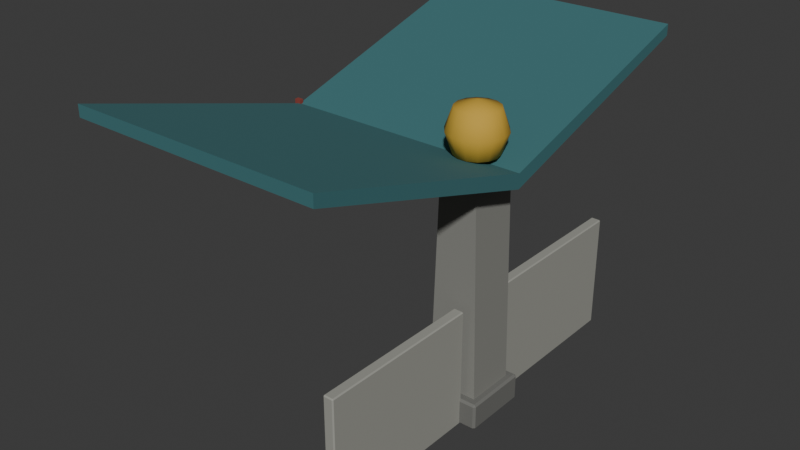 # Source: stop-6.blend  (saved by Blender 5.3.31; exported with 4.5.12 LTS)
import bpy
from mathutils import Matrix  # noqa: F401  (used for matrix-valued properties, if any)

bpy.ops.wm.read_factory_settings(use_empty=True)
scene = bpy.context.scene
scene.name = 'Scene'

# ---- collections
col_collection = bpy.data.collections.new('Collection'); scene.collection.children.link(col_collection)

# ---- materials (node trees are filled in below, after node groups)
mat_85857f = bpy.data.materials.new('#85857f')
mat_85857f.diffuse_color = (0.2388, 0.2388, 0.2158, 1.0)
mat_paint0 = bpy.data.materials.new('paint0')
mat_paint0.diffuse_color = (0.04615, 0.1604, 0.1734, 1.0)
mat_paint2 = bpy.data.materials.new('paint2')
mat_paint2.diffuse_color = (0.259, 0.04778, 0.03561, 1.0)
mat_c9a13a = bpy.data.materials.new('#c9a13a')
mat_c9a13a.diffuse_color = (0.5924, 0.3636, 0.03847, 1.0)
mat_6e6e6a = bpy.data.materials.new('#6e6e6a')
mat_6e6e6a.diffuse_color = (0.1573, 0.1573, 0.145, 1.0)
mat_9a9a92 = bpy.data.materials.new('#9a9a92')
mat_9a9a92.diffuse_color = (0.3297, 0.3297, 0.2932, 1.0)

# ---- material node trees
mat_85857f.use_nodes = True; mat_85857f.node_tree.nodes.clear()
_N = mat_85857f.node_tree.nodes; _L = mat_85857f.node_tree.links
n0 = _N.new('ShaderNodeBsdfPrincipled'); n0.name = 'Principled BSDF'; n0.location = (-200, 100)
n0.inputs[0].default_value = (0.2388, 0.2388, 0.2158, 1.0)
n0.inputs[2].default_value = 0.85
n0.inputs[10].default_value = 0.005
n1 = _N.new('ShaderNodeOutputMaterial'); n1.name = 'Material Output'; n1.location = (200, 100)
_L.new(n0.outputs[0], n1.inputs[0])
n1.is_active_output = True
mat_paint0.use_nodes = True; mat_paint0.node_tree.nodes.clear()
_N = mat_paint0.node_tree.nodes; _L = mat_paint0.node_tree.links
n0 = _N.new('ShaderNodeBsdfPrincipled'); n0.name = 'Principled BSDF'; n0.location = (-200, 100)
n0.inputs[0].default_value = (0.04615, 0.1604, 0.1734, 1.0)
n0.inputs[2].default_value = 0.85
n0.inputs[10].default_value = 0.005
n1 = _N.new('ShaderNodeOutputMaterial'); n1.name = 'Material Output'; n1.location = (200, 100)
_L.new(n0.outputs[0], n1.inputs[0])
n1.is_active_output = True
mat_paint2.use_nodes = True; mat_paint2.node_tree.nodes.clear()
_N = mat_paint2.node_tree.nodes; _L = mat_paint2.node_tree.links
n0 = _N.new('ShaderNodeBsdfPrincipled'); n0.name = 'Principled BSDF'; n0.location = (-200, 100)
n0.inputs[0].default_value = (0.259, 0.04778, 0.03561, 1.0)
n0.inputs[2].default_value = 0.85
n0.inputs[10].default_value = 0.005
n1 = _N.new('ShaderNodeOutputMaterial'); n1.name = 'Material Output'; n1.location = (200, 100)
_L.new(n0.outputs[0], n1.inputs[0])
n1.is_active_output = True
mat_c9a13a.use_nodes = True; mat_c9a13a.node_tree.nodes.clear()
_N = mat_c9a13a.node_tree.nodes; _L = mat_c9a13a.node_tree.links
n0 = _N.new('ShaderNodeBsdfPrincipled'); n0.name = 'Principled BSDF'; n0.location = (-200, 100)
n0.inputs[0].default_value = (0.5924, 0.3636, 0.03847, 1.0)
n0.inputs[2].default_value = 0.85
n0.inputs[10].default_value = 0.005
n1 = _N.new('ShaderNodeOutputMaterial'); n1.name = 'Material Output'; n1.location = (200, 100)
_L.new(n0.outputs[0], n1.inputs[0])
n1.is_active_output = True
mat_6e6e6a.use_nodes = True; mat_6e6e6a.node_tree.nodes.clear()
_N = mat_6e6e6a.node_tree.nodes; _L = mat_6e6e6a.node_tree.links
n0 = _N.new('ShaderNodeBsdfPrincipled'); n0.name = 'Principled BSDF'; n0.location = (-200, 100)
n0.inputs[0].default_value = (0.1573, 0.1573, 0.145, 1.0)
n0.inputs[2].default_value = 0.85
n0.inputs[10].default_value = 0.005
n1 = _N.new('ShaderNodeOutputMaterial'); n1.name = 'Material Output'; n1.location = (200, 100)
_L.new(n0.outputs[0], n1.inputs[0])
n1.is_active_output = True
mat_9a9a92.use_nodes = True; mat_9a9a92.node_tree.nodes.clear()
_N = mat_9a9a92.node_tree.nodes; _L = mat_9a9a92.node_tree.links
n0 = _N.new('ShaderNodeBsdfPrincipled'); n0.name = 'Principled BSDF'; n0.location = (-200, 100)
n0.inputs[0].default_value = (0.3297, 0.3297, 0.2932, 1.0)
n0.inputs[2].default_value = 0.85
n0.inputs[10].default_value = 0.005
n1 = _N.new('ShaderNodeOutputMaterial'); n1.name = 'Material Output'; n1.location = (200, 100)
_L.new(n0.outputs[0], n1.inputs[0])
n1.is_active_output = True

# ---- world
world_world = bpy.data.worlds.new('World'); scene.world = world_world
world_world.use_nodes = True; world_world.node_tree.nodes.clear()
_N = world_world.node_tree.nodes; _L = world_world.node_tree.links
n0 = _N.new('ShaderNodeOutputWorld'); n0.name = 'World Output'; n0.location = (200, 100)
n1 = _N.new('ShaderNodeBackground'); n1.name = 'Background'; n1.location = (-200, 100)
n1.inputs[0].default_value = (0.05088, 0.05088, 0.05088, 1.0)
_L.new(n1.outputs[0], n0.inputs[0])
n0.is_active_output = True
world_world.color = (0.05088, 0.05088, 0.05088)
world_world.sun_shadow_jitter_overblur = 0.0

# ---- meshes
me_00__85857f = bpy.data.meshes.new('00_#85857f')
me_00__85857f.from_pydata([(1.12, -0.24, 0.06), (0.62, -0.24, 0.06), (0.7, -0.24, 2.36), (1.06, -0.24, 2.36), (1.12, 0.24, 0.06), (0.62, 0.24, 0.06), (0.7, 0.24, 2.36), (1.06, 0.24, 2.36)], [], [(0, 2, 1), (4, 6, 7), (2, 5, 1), (0, 7, 3), (3, 6, 2), (1, 4, 0), (0, 3, 2), (4, 5, 6), (2, 6, 5), (0, 4, 7), (3, 7, 6), (1, 5, 4)])
me_00__85857f.materials.append(mat_85857f)
me_00__85857f.update()
me_01_paint0 = bpy.data.meshes.new('01_paint0')
me_01_paint0.from_pydata([(-1.1, 0.0, 2.3), (-1.1, 2.3, 3.0), (-1.1, 2.3, 3.11), (-1.1, 0.0, 2.44), (1.3, 0.0, 2.3), (1.3, 2.3, 3.0), (1.3, 2.3, 3.11), (1.3, 0.0, 2.44), (-1.1, 0.0, 2.3), (-1.1, 0.0, 2.44), (-1.1, -2.3, 3.11), (-1.1, -2.3, 3.0), (1.3, 0.0, 2.3), (1.3, 0.0, 2.44), (1.3, -2.3, 3.11), (1.3, -2.3, 3.0)], [], [(3, 1, 0), (5, 7, 4), (2, 5, 1), (0, 7, 3), (3, 6, 2), (1, 4, 0), (11, 9, 8), (13, 15, 12), (11, 14, 10), (9, 12, 8), (10, 13, 9), (8, 15, 11), (3, 2, 1), (5, 6, 7), (2, 6, 5), (0, 4, 7), (3, 7, 6), (1, 5, 4), (11, 10, 9), (13, 14, 15), (11, 15, 14), (9, 13, 12), (10, 14, 13), (8, 12, 15)])
me_01_paint0.materials.append(mat_paint0)
me_01_paint0.update()
me_02_paint2 = bpy.data.meshes.new('02_paint2')
me_02_paint2.from_pydata([(-1.14, -0.02, 2.26), (-1.14, -0.02, 2.48), (-1.14, 0.02, 2.26), (-1.14, 0.02, 2.48), (-1.08, -0.02, 2.26), (-1.08, -0.02, 2.48), (-1.08, 0.02, 2.26), (-1.08, 0.02, 2.48)], [], [(1, 2, 0), (3, 6, 2), (7, 4, 6), (5, 0, 4), (6, 0, 2), (3, 5, 7), (1, 3, 2), (3, 7, 6), (7, 5, 4), (5, 1, 0), (6, 4, 0), (3, 1, 5)])
me_02_paint2.materials.append(mat_paint2)
me_02_paint2.update()
me_03__c9a13a = bpy.data.meshes.new('03_#c9a13a')
me_03__c9a13a.from_pydata([(0.88, 0.0, 2.44), (1.08, 0.0, 2.5), (1.06, 0.08678, 2.5), (1.005, 0.1564, 2.5), (0.9245, 0.195, 2.5), (0.8355, 0.195, 2.5), (0.7553, 0.1564, 2.5), (0.6998, 0.08678, 2.5), (0.68, 2.449e-17, 2.5), (0.6998, -0.08678, 2.5), (0.7553, -0.1564, 2.5), (0.8355, -0.195, 2.5), (0.9245, -0.195, 2.5), (1.005, -0.1564, 2.5), (1.06, -0.08678, 2.5), (1.15, 0.0, 2.7), (1.123, 0.1171, 2.7), (1.048, 0.2111, 2.7), (0.9401, 0.2632, 2.7), (0.8199, 0.2632, 2.7), (0.7117, 0.2111, 2.7), (0.6367, 0.1171, 2.7), (0.61, 3.307e-17, 2.7), (0.6367, -0.1171, 2.7), (0.7117, -0.2111, 2.7), (0.8199, -0.2632, 2.7), (0.9401, -0.2632, 2.7), (1.048, -0.2111, 2.7), (1.123, -0.1171, 2.7), (1.08, 0.0, 2.9), (1.06, 0.08678, 2.9), (1.005, 0.1564, 2.9), (0.9245, 0.195, 2.9), (0.8355, 0.195, 2.9), (0.7553, 0.1564, 2.9), (0.6998, 0.08678, 2.9), (0.68, 2.449e-17, 2.9), (0.6998, -0.08678, 2.9), (0.7553, -0.1564, 2.9), (0.8355, -0.195, 2.9), (0.9245, -0.195, 2.9), (1.005, -0.1564, 2.9), (1.06, -0.08678, 2.9), (0.88, 0.0, 2.96)], [], [(0, 2, 1), (0, 3, 2), (0, 4, 3), (0, 5, 4), (0, 6, 5), (0, 7, 6), (0, 8, 7), (0, 9, 8), (0, 10, 9), (0, 11, 10), (0, 12, 11), (0, 13, 12), (0, 14, 13), (0, 1, 14), (2, 15, 1), (3, 16, 2), (4, 17, 3), (5, 18, 4), (6, 19, 5), (6, 21, 20), (8, 21, 7), (9, 22, 8), (10, 23, 9), (11, 24, 10), (12, 25, 11), (13, 26, 12), (14, 27, 13), (1, 28, 14), (16, 29, 15), (17, 30, 16), (18, 31, 17), (19, 32, 18), (20, 33, 19), (21, 34, 20), (21, 36, 35), (22, 37, 36), (23, 38, 37), (25, 38, 24), (26, 39, 25), (27, 40, 26), (28, 41, 27), (15, 42, 28), (29, 30, 43), (30, 31, 43), (31, 32, 43), (32, 33, 43), (33, 34, 43), (34, 35, 43), (35, 36, 43), (36, 37, 43), (37, 38, 43), (38, 39, 43), (39, 40, 43), (40, 41, 43), (41, 42, 43), (42, 29, 43), (2, 16, 15), (3, 17, 16), (4, 18, 17), (5, 19, 18), (6, 20, 19), (6, 7, 21), (8, 22, 21), (9, 23, 22), (10, 24, 23), (11, 25, 24), (12, 26, 25), (13, 27, 26), (14, 28, 27), (1, 15, 28), (16, 30, 29), (17, 31, 30), (18, 32, 31), (19, 33, 32), (20, 34, 33), (21, 35, 34), (21, 22, 36), (22, 23, 37), (23, 24, 38), (25, 39, 38), (26, 40, 39), (27, 41, 40), (28, 42, 41), (15, 29, 42)])
me_03__c9a13a.polygons.foreach_set('use_smooth', [True] * 84)
me_03__c9a13a.materials.append(mat_c9a13a)
me_03__c9a13a.update()
me_04__6e6e6a = bpy.data.meshes.new('04_#6e6e6a')
me_04__6e6e6a.from_pydata([(0.58, -0.3, 0.06), (0.58, -0.32, 0.08), (0.56, -0.3, 0.08), (0.58, -0.32, 0.3), (0.58, -0.3, 0.32), (0.56, -0.3, 0.3), (0.58, 0.3, 0.06), (0.56, 0.3, 0.08), (0.58, 0.32, 0.08), (0.58, 0.3, 0.32), (0.58, 0.32, 0.3), (0.56, 0.3, 0.3), (1.16, -0.3, 0.06), (1.18, -0.3, 0.08), (1.16, -0.32, 0.08), (1.16, -0.3, 0.32), (1.16, -0.32, 0.3), (1.18, -0.3, 0.3), (1.16, 0.3, 0.06), (1.16, 0.32, 0.08), (1.18, 0.3, 0.08), (1.16, 0.3, 0.32), (1.18, 0.3, 0.3), (1.16, 0.32, 0.3)], [], [(0, 1, 2), (3, 4, 5), (6, 7, 8), (9, 10, 11), (12, 13, 14), (15, 16, 17), (18, 19, 20), (21, 22, 23), (0, 7, 6), (3, 2, 1), (9, 5, 4), (8, 11, 10), (6, 19, 18), (21, 10, 9), (20, 23, 22), (18, 13, 12), (15, 22, 21), (14, 17, 16), (12, 1, 0), (4, 16, 15), (18, 0, 6), (5, 7, 2), (16, 1, 14), (9, 15, 21), (10, 19, 8), (22, 13, 20), (0, 2, 7), (3, 5, 2), (9, 11, 5), (8, 7, 11), (6, 8, 19), (21, 23, 10), (20, 19, 23), (18, 20, 13), (15, 17, 22), (14, 13, 17), (12, 14, 1), (4, 3, 16), (18, 12, 0), (5, 11, 7), (16, 3, 1), (9, 4, 15), (10, 23, 19), (22, 17, 13)])
me_04__6e6e6a.materials.append(mat_6e6e6a)
me_04__6e6e6a.update()
me_05__9a9a92 = bpy.data.meshes.new('05_#9a9a92')
me_05__9a9a92.from_pydata([(0.93, -1.89, 0.06), (0.93, -1.9, 0.07), (0.92, -1.89, 0.07), (0.93, -1.9, 1.19), (0.93, -1.89, 1.2), (0.92, -1.89, 1.19), (0.93, -0.31, 0.06), (0.92, -0.31, 0.07), (0.93, -0.3, 0.07), (0.93, -0.31, 1.2), (0.93, -0.3, 1.19), (0.92, -0.31, 1.19), (1.01, -1.89, 0.06), (1.02, -1.89, 0.07), (1.01, -1.9, 0.07), (1.01, -1.89, 1.2), (1.01, -1.9, 1.19), (1.02, -1.89, 1.19), (1.01, -0.31, 0.06), (1.01, -0.3, 0.07), (1.02, -0.31, 0.07), (1.01, -0.31, 1.2), (1.02, -0.31, 1.19), (1.01, -0.3, 1.19), (0.93, 0.31, 0.06), (0.93, 0.3, 0.07), (0.92, 0.31, 0.07), (0.93, 0.3, 1.19), (0.93, 0.31, 1.2), (0.92, 0.31, 1.19), (0.93, 1.89, 0.06), (0.92, 1.89, 0.07), (0.93, 1.9, 0.07), (0.93, 1.89, 1.2), (0.93, 1.9, 1.19), (0.92, 1.89, 1.19), (1.01, 0.31, 0.06), (1.02, 0.31, 0.07), (1.01, 0.3, 0.07), (1.01, 0.31, 1.2), (1.01, 0.3, 1.19), (1.02, 0.31, 1.19), (1.01, 1.89, 0.06), (1.01, 1.9, 0.07), (1.02, 1.89, 0.07), (1.01, 1.89, 1.2), (1.02, 1.89, 1.19), (1.01, 1.9, 1.19)], [], [(0, 1, 2), (3, 4, 5), (6, 7, 8), (9, 10, 11), (12, 13, 14), (15, 16, 17), (18, 19, 20), (21, 22, 23), (0, 7, 6), (3, 2, 1), (9, 5, 4), (8, 11, 10), (6, 19, 18), (21, 10, 9), (20, 23, 22), (18, 13, 12), (15, 22, 21), (14, 17, 16), (12, 1, 0), (4, 16, 15), (18, 0, 6), (5, 7, 2), (16, 1, 14), (9, 15, 21), (10, 19, 8), (22, 13, 20), (24, 25, 26), (27, 28, 29), (30, 31, 32), (33, 34, 35), (36, 37, 38), (39, 40, 41), (42, 43, 44), (45, 46, 47), (24, 31, 30), (27, 26, 25), (33, 29, 28), (32, 35, 34), (30, 43, 42), (45, 34, 33), (44, 47, 46), (42, 37, 36), (39, 46, 45), (38, 41, 40), (36, 25, 24), (28, 40, 39), (42, 24, 30), (29, 31, 26), (40, 25, 38), (33, 39, 45), (34, 43, 32), (46, 37, 44), (0, 2, 7), (3, 5, 2), (9, 11, 5), (8, 7, 11), (6, 8, 19), (21, 23, 10), (20, 19, 23), (18, 20, 13), (15, 17, 22), (14, 13, 17), (12, 14, 1), (4, 3, 16), (18, 12, 0), (5, 11, 7), (16, 3, 1), (9, 4, 15), (10, 23, 19), (22, 17, 13), (24, 26, 31), (27, 29, 26), (33, 35, 29), (32, 31, 35), (30, 32, 43), (45, 47, 34), (44, 43, 47), (42, 44, 37), (39, 41, 46), (38, 37, 41), (36, 38, 25), (28, 27, 40), (42, 36, 24), (29, 35, 31), (40, 27, 25), (33, 28, 39), (34, 47, 43), (46, 41, 37)])
me_05__9a9a92.materials.append(mat_9a9a92)
me_05__9a9a92.update()
me_solid = bpy.data.meshes.new('solid')
me_solid.from_pydata([(-0.5, -0.5, -0.5), (-0.5, -0.5, 0.5), (-0.5, 0.5, -0.5), (-0.5, 0.5, 0.5), (0.5, -0.5, -0.5), (0.5, -0.5, 0.5), (0.5, 0.5, -0.5), (0.5, 0.5, 0.5)], [], [(0, 1, 3, 2), (2, 3, 7, 6), (6, 7, 5, 4), (4, 5, 1, 0), (2, 6, 4, 0), (7, 3, 1, 5)])
me_solid.update()
me_solid_001 = bpy.data.meshes.new('solid.001')
me_solid_001.from_pydata([(-0.5, -0.5, -0.5), (-0.5, -0.5, 0.5), (-0.5, 0.5, -0.5), (-0.5, 0.5, 0.5), (0.5, -0.5, -0.5), (0.5, -0.5, 0.5), (0.5, 0.5, -0.5), (0.5, 0.5, 0.5)], [], [(0, 1, 3, 2), (2, 3, 7, 6), (6, 7, 5, 4), (4, 5, 1, 0), (2, 6, 4, 0), (7, 3, 1, 5)])
me_solid_001.update()

# ---- objects
ob_00__85857f = bpy.data.objects.new('00_#85857f', me_00__85857f)
ob_01_paint0 = bpy.data.objects.new('01_paint0', me_01_paint0)
ob_02_paint2 = bpy.data.objects.new('02_paint2', me_02_paint2)
ob_03__c9a13a = bpy.data.objects.new('03_#c9a13a', me_03__c9a13a)
ob_04__6e6e6a = bpy.data.objects.new('04_#6e6e6a', me_04__6e6e6a)
ob_05__9a9a92 = bpy.data.objects.new('05_#9a9a92', me_05__9a9a92)
ob_solid = bpy.data.objects.new('solid', me_solid)
ob_solid_001 = bpy.data.objects.new('solid.001', me_solid_001)

# ---- transforms, parenting, visibility, modifiers, constraints
ob_00__85857f.location = (0.0, 0.0, 0.0)
ob_01_paint0.location = (0.0, 0.0, 0.0)
ob_02_paint2.location = (0.0, 0.0, 0.0)
ob_03__c9a13a.location = (0.0, 0.0, 0.0)
ob_04__6e6e6a.location = (0.0, 0.0, 0.0)
ob_05__9a9a92.location = (0.0, 0.0, 0.0)
ob_solid.location = (0.87, 0.0, 1.18)
ob_solid.scale = (0.5, 0.48, 2.24)
ob_solid.hide_render = True
ob_solid.display_type = 'WIRE'
ob_solid_001.location = (0.97, 0.0, 0.63)
ob_solid_001.scale = (0.1, 3.8, 1.14)
ob_solid_001.hide_render = True
ob_solid_001.display_type = 'WIRE'

# ---- collection membership
scene.collection.objects.link(ob_00__85857f)
scene.collection.objects.link(ob_01_paint0)
scene.collection.objects.link(ob_02_paint2)
scene.collection.objects.link(ob_03__c9a13a)
scene.collection.objects.link(ob_04__6e6e6a)
scene.collection.objects.link(ob_05__9a9a92)
scene.collection.objects.link(ob_solid)
scene.collection.objects.link(ob_solid_001)

# ---- scene / render settings (as saved in the file)
scene.frame_start = 1; scene.frame_end = 250; scene.frame_set(1)
scene.render.engine = 'BLENDER_EEVEE_NEXT'
scene.render.bake_bias = 0.0
scene.render.bake_samples = 0
scene.render.compositor_device = 'GPU'
scene.eevee.use_volume_custom_range = False
scene.eevee.fast_gi_thickness_near = 0.1
scene.eevee.fast_gi_thickness_far = 0.0
scene.eevee.ray_tracing_options.screen_trace_thickness = 0.1
bpy.context.view_layer.update()

# ---- added for rendering (the .blend has no active camera and no usable light): camera, sun
cam_auto = bpy.data.cameras.new('AutoCamera')
cam_auto.lens = 50.0
cam_auto.sensor_width = 36.0
cam_auto.clip_end = 1000.0
ob_auto_camera = bpy.data.objects.new('AutoCamera', cam_auto)
scene.collection.objects.link(ob_auto_camera)
ob_auto_camera.location = (5.66334, -6.70001, 6.05167)
ob_auto_camera.rotation_euler = (1.09748, -7.21219e-08, 0.694738)
scene.camera = ob_auto_camera
light_auto_sun = bpy.data.lights.new('AutoSun', 'SUN')
light_auto_sun.energy = 3.0
light_auto_sun.angle = 0.0523599
ob_auto_sun = bpy.data.objects.new('AutoSun', light_auto_sun)
scene.collection.objects.link(ob_auto_sun)
ob_auto_sun.rotation_euler = (0.872665, 0.174533, 0.523599)
bpy.context.view_layer.update()
